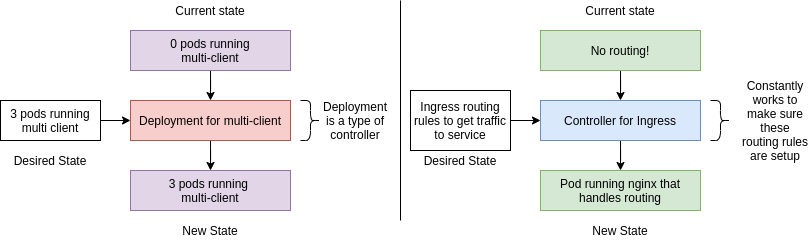

The diagram above was exported from draw.io. Its source (the exported page's mxGraphModel, read from the mxfile embedded in the PNG):
<mxGraphModel dx="931" dy="500" grid="1" gridSize="10" guides="1" tooltips="1" connect="1" arrows="1" fold="1" page="1" pageScale="1" pageWidth="850" pageHeight="1100" math="0" shadow="0">
  <root>
    <mxCell id="0" />
    <mxCell id="1" parent="0" />
    <mxCell id="dXZciFsYvx4rzKP4Nj26-5" style="edgeStyle=orthogonalEdgeStyle;rounded=0;orthogonalLoop=1;jettySize=auto;html=1;" edge="1" parent="1" source="dXZciFsYvx4rzKP4Nj26-2" target="dXZciFsYvx4rzKP4Nj26-4">
      <mxGeometry relative="1" as="geometry" />
    </mxCell>
    <mxCell id="dXZciFsYvx4rzKP4Nj26-2" value="3 pods running multi client" style="rounded=0;whiteSpace=wrap;html=1;" vertex="1" parent="1">
      <mxGeometry x="10" y="120" width="100" height="40" as="geometry" />
    </mxCell>
    <mxCell id="dXZciFsYvx4rzKP4Nj26-17" style="edgeStyle=orthogonalEdgeStyle;rounded=0;orthogonalLoop=1;jettySize=auto;html=1;entryX=0.5;entryY=0;entryDx=0;entryDy=0;" edge="1" parent="1" source="dXZciFsYvx4rzKP4Nj26-4" target="dXZciFsYvx4rzKP4Nj26-12">
      <mxGeometry relative="1" as="geometry" />
    </mxCell>
    <mxCell id="dXZciFsYvx4rzKP4Nj26-4" value="Deployment for multi-client" style="rounded=0;whiteSpace=wrap;html=1;fillColor=#f8cecc;strokeColor=#b85450;" vertex="1" parent="1">
      <mxGeometry x="140" y="120" width="160" height="40" as="geometry" />
    </mxCell>
    <mxCell id="dXZciFsYvx4rzKP4Nj26-8" value="Desired State" style="text;html=1;strokeColor=none;fillColor=none;align=center;verticalAlign=middle;whiteSpace=wrap;rounded=0;" vertex="1" parent="1">
      <mxGeometry x="20" y="170" width="80" height="20" as="geometry" />
    </mxCell>
    <mxCell id="dXZciFsYvx4rzKP4Nj26-9" value="" style="shape=curlyBracket;whiteSpace=wrap;html=1;rounded=1;rotation=-180;" vertex="1" parent="1">
      <mxGeometry x="310" y="120" width="20" height="40" as="geometry" />
    </mxCell>
    <mxCell id="dXZciFsYvx4rzKP4Nj26-10" value="Deployment is a type of controller" style="text;html=1;strokeColor=none;fillColor=none;align=center;verticalAlign=middle;whiteSpace=wrap;rounded=0;" vertex="1" parent="1">
      <mxGeometry x="330" y="130" width="70" height="20" as="geometry" />
    </mxCell>
    <mxCell id="dXZciFsYvx4rzKP4Nj26-16" style="edgeStyle=orthogonalEdgeStyle;rounded=0;orthogonalLoop=1;jettySize=auto;html=1;entryX=0.5;entryY=0;entryDx=0;entryDy=0;" edge="1" parent="1" source="dXZciFsYvx4rzKP4Nj26-11" target="dXZciFsYvx4rzKP4Nj26-4">
      <mxGeometry relative="1" as="geometry" />
    </mxCell>
    <mxCell id="dXZciFsYvx4rzKP4Nj26-11" value="0 pods running&lt;br&gt;multi-client" style="rounded=0;whiteSpace=wrap;html=1;fillColor=#e1d5e7;strokeColor=#9673a6;" vertex="1" parent="1">
      <mxGeometry x="140" y="50" width="160" height="40" as="geometry" />
    </mxCell>
    <mxCell id="dXZciFsYvx4rzKP4Nj26-12" value="3 pods running&amp;nbsp;&lt;br&gt;multi-client" style="rounded=0;whiteSpace=wrap;html=1;fillColor=#e1d5e7;strokeColor=#9673a6;" vertex="1" parent="1">
      <mxGeometry x="140" y="190" width="160" height="40" as="geometry" />
    </mxCell>
    <mxCell id="dXZciFsYvx4rzKP4Nj26-13" value="Current state" style="text;html=1;strokeColor=none;fillColor=none;align=center;verticalAlign=middle;whiteSpace=wrap;rounded=0;" vertex="1" parent="1">
      <mxGeometry x="180" y="20" width="80" height="20" as="geometry" />
    </mxCell>
    <mxCell id="dXZciFsYvx4rzKP4Nj26-14" value="New State" style="text;html=1;strokeColor=none;fillColor=none;align=center;verticalAlign=middle;whiteSpace=wrap;rounded=0;" vertex="1" parent="1">
      <mxGeometry x="190" y="240" width="60" height="20" as="geometry" />
    </mxCell>
    <mxCell id="dXZciFsYvx4rzKP4Nj26-18" style="edgeStyle=orthogonalEdgeStyle;rounded=0;orthogonalLoop=1;jettySize=auto;html=1;" edge="1" parent="1" source="dXZciFsYvx4rzKP4Nj26-19" target="dXZciFsYvx4rzKP4Nj26-21">
      <mxGeometry relative="1" as="geometry" />
    </mxCell>
    <mxCell id="dXZciFsYvx4rzKP4Nj26-19" value="Ingress routing rules to get traffic to service" style="rounded=0;whiteSpace=wrap;html=1;" vertex="1" parent="1">
      <mxGeometry x="420" y="110" width="100" height="60" as="geometry" />
    </mxCell>
    <mxCell id="dXZciFsYvx4rzKP4Nj26-20" style="edgeStyle=orthogonalEdgeStyle;rounded=0;orthogonalLoop=1;jettySize=auto;html=1;entryX=0.5;entryY=0;entryDx=0;entryDy=0;" edge="1" parent="1" source="dXZciFsYvx4rzKP4Nj26-21" target="dXZciFsYvx4rzKP4Nj26-27">
      <mxGeometry relative="1" as="geometry" />
    </mxCell>
    <mxCell id="dXZciFsYvx4rzKP4Nj26-21" value="Controller for Ingress" style="rounded=0;whiteSpace=wrap;html=1;fillColor=#dae8fc;strokeColor=#6c8ebf;" vertex="1" parent="1">
      <mxGeometry x="550" y="120" width="160" height="40" as="geometry" />
    </mxCell>
    <mxCell id="dXZciFsYvx4rzKP4Nj26-22" value="Desired State" style="text;html=1;strokeColor=none;fillColor=none;align=center;verticalAlign=middle;whiteSpace=wrap;rounded=0;" vertex="1" parent="1">
      <mxGeometry x="430" y="170" width="80" height="20" as="geometry" />
    </mxCell>
    <mxCell id="dXZciFsYvx4rzKP4Nj26-23" value="" style="shape=curlyBracket;whiteSpace=wrap;html=1;rounded=1;rotation=-180;" vertex="1" parent="1">
      <mxGeometry x="720" y="120" width="20" height="40" as="geometry" />
    </mxCell>
    <mxCell id="dXZciFsYvx4rzKP4Nj26-24" value="Constantly works to make sure these routing rules are setup" style="text;html=1;strokeColor=none;fillColor=none;align=center;verticalAlign=middle;whiteSpace=wrap;rounded=0;" vertex="1" parent="1">
      <mxGeometry x="750" y="130" width="70" height="20" as="geometry" />
    </mxCell>
    <mxCell id="dXZciFsYvx4rzKP4Nj26-25" style="edgeStyle=orthogonalEdgeStyle;rounded=0;orthogonalLoop=1;jettySize=auto;html=1;entryX=0.5;entryY=0;entryDx=0;entryDy=0;" edge="1" parent="1" source="dXZciFsYvx4rzKP4Nj26-26" target="dXZciFsYvx4rzKP4Nj26-21">
      <mxGeometry relative="1" as="geometry" />
    </mxCell>
    <mxCell id="dXZciFsYvx4rzKP4Nj26-26" value="No routing!" style="rounded=0;whiteSpace=wrap;html=1;fillColor=#d5e8d4;strokeColor=#82b366;" vertex="1" parent="1">
      <mxGeometry x="550" y="50" width="160" height="40" as="geometry" />
    </mxCell>
    <mxCell id="dXZciFsYvx4rzKP4Nj26-27" value="Pod running nginx that handles routing" style="rounded=0;whiteSpace=wrap;html=1;fillColor=#d5e8d4;strokeColor=#82b366;" vertex="1" parent="1">
      <mxGeometry x="550" y="190" width="160" height="40" as="geometry" />
    </mxCell>
    <mxCell id="dXZciFsYvx4rzKP4Nj26-28" value="Current state" style="text;html=1;strokeColor=none;fillColor=none;align=center;verticalAlign=middle;whiteSpace=wrap;rounded=0;" vertex="1" parent="1">
      <mxGeometry x="590" y="20" width="80" height="20" as="geometry" />
    </mxCell>
    <mxCell id="dXZciFsYvx4rzKP4Nj26-29" value="New State" style="text;html=1;strokeColor=none;fillColor=none;align=center;verticalAlign=middle;whiteSpace=wrap;rounded=0;" vertex="1" parent="1">
      <mxGeometry x="600" y="240" width="60" height="20" as="geometry" />
    </mxCell>
    <mxCell id="dXZciFsYvx4rzKP4Nj26-30" value="" style="endArrow=none;html=1;" edge="1" parent="1">
      <mxGeometry width="50" height="50" relative="1" as="geometry">
        <mxPoint x="410" y="240" as="sourcePoint" />
        <mxPoint x="410" y="20" as="targetPoint" />
      </mxGeometry>
    </mxCell>
  </root>
</mxGraphModel>